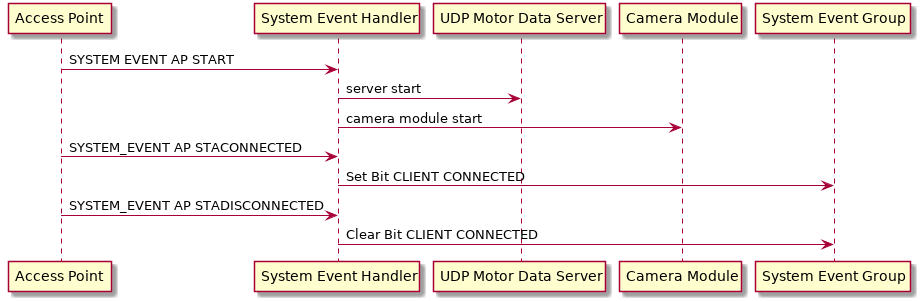

The diagram above was rendered by PlantUML. Its source (embedded in the PNG):
@startuml
"Access Point" -> "System Event Handler": SYSTEM EVENT AP START
"System Event Handler" -> "UDP Motor Data Server": server start
"System Event Handler" -> "Camera Module": camera module start
"Access Point" -> "System Event Handler": SYSTEM_EVENT AP STACONNECTED
"System Event Handler" -> "System Event Group": Set Bit CLIENT CONNECTED
"Access Point" -> "System Event Handler": SYSTEM_EVENT AP STADISCONNECTED
"System Event Handler" -> "System Event Group": Clear Bit CLIENT CONNECTED
@enduml